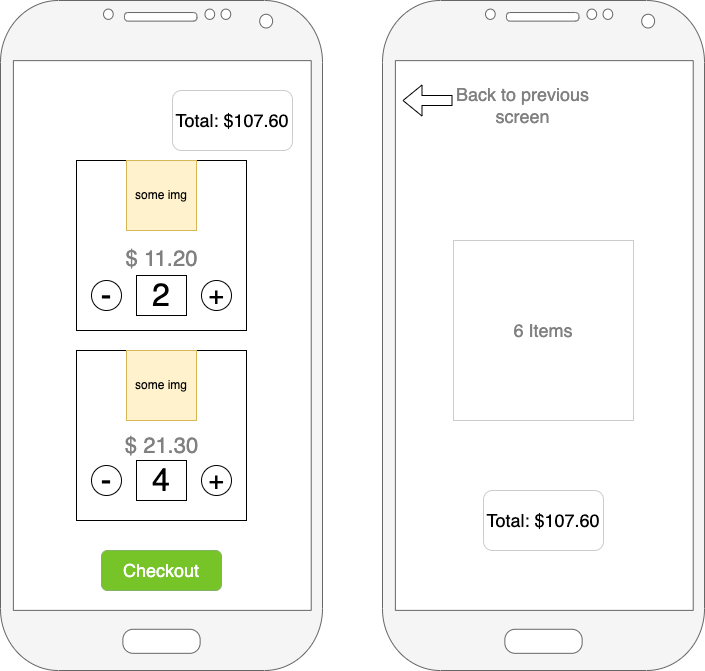

The diagram above was exported from draw.io. Its source (the exported page's mxGraphModel, read from the mxfile embedded in the PNG):
<mxGraphModel dx="1106" dy="997" grid="1" gridSize="10" guides="1" tooltips="1" connect="1" arrows="1" fold="1" page="1" pageScale="1" pageWidth="850" pageHeight="1100" math="0" shadow="0">
  <root>
    <mxCell id="0" />
    <mxCell id="1" parent="0" />
    <mxCell id="-Szrg_JBQvo029wNjMYD-1" value="" style="verticalLabelPosition=bottom;verticalAlign=top;html=1;shadow=0;dashed=0;strokeWidth=1;shape=mxgraph.android.phone2;strokeColor=#666666;fillColor=#f5f5f5;fontColor=#333333;" vertex="1" parent="1">
      <mxGeometry x="278" y="110" width="322" height="670" as="geometry" />
    </mxCell>
    <mxCell id="-Szrg_JBQvo029wNjMYD-2" value="&lt;font style=&quot;font-size: 18px&quot;&gt;Total: $107.60&lt;/font&gt;" style="rounded=1;whiteSpace=wrap;html=1;strokeColor=#CCCCCC;" vertex="1" parent="1">
      <mxGeometry x="450" y="200" width="120" height="60" as="geometry" />
    </mxCell>
    <mxCell id="-Szrg_JBQvo029wNjMYD-3" value="" style="whiteSpace=wrap;html=1;aspect=fixed;" vertex="1" parent="1">
      <mxGeometry x="354" y="270" width="170" height="170" as="geometry" />
    </mxCell>
    <mxCell id="-Szrg_JBQvo029wNjMYD-4" value="" style="whiteSpace=wrap;html=1;aspect=fixed;" vertex="1" parent="1">
      <mxGeometry x="354" y="460" width="170" height="170" as="geometry" />
    </mxCell>
    <mxCell id="-Szrg_JBQvo029wNjMYD-5" value="some img" style="whiteSpace=wrap;html=1;aspect=fixed;fillColor=#fff2cc;strokeColor=#d6b656;" vertex="1" parent="1">
      <mxGeometry x="404" y="270" width="70" height="70" as="geometry" />
    </mxCell>
    <mxCell id="-Szrg_JBQvo029wNjMYD-7" value="&lt;font style=&quot;font-size: 32px&quot;&gt;2&lt;/font&gt;" style="rounded=0;whiteSpace=wrap;html=1;" vertex="1" parent="1">
      <mxGeometry x="414" y="385" width="50" height="40" as="geometry" />
    </mxCell>
    <mxCell id="-Szrg_JBQvo029wNjMYD-8" value="&lt;font style=&quot;font-size: 32px&quot;&gt;4&lt;/font&gt;" style="rounded=0;whiteSpace=wrap;html=1;" vertex="1" parent="1">
      <mxGeometry x="414" y="570" width="50" height="40" as="geometry" />
    </mxCell>
    <mxCell id="-Szrg_JBQvo029wNjMYD-9" value="&lt;font style=&quot;font-size: 26px&quot;&gt;+&lt;/font&gt;" style="ellipse;whiteSpace=wrap;html=1;" vertex="1" parent="1">
      <mxGeometry x="479" y="575" width="30" height="30" as="geometry" />
    </mxCell>
    <mxCell id="-Szrg_JBQvo029wNjMYD-10" value="&lt;font style=&quot;font-size: 32px&quot;&gt;-&lt;/font&gt;" style="ellipse;whiteSpace=wrap;html=1;" vertex="1" parent="1">
      <mxGeometry x="369" y="575" width="30" height="30" as="geometry" />
    </mxCell>
    <mxCell id="-Szrg_JBQvo029wNjMYD-11" value="&lt;font style=&quot;font-size: 26px&quot;&gt;+&lt;/font&gt;" style="ellipse;whiteSpace=wrap;html=1;" vertex="1" parent="1">
      <mxGeometry x="479" y="390" width="30" height="30" as="geometry" />
    </mxCell>
    <mxCell id="-Szrg_JBQvo029wNjMYD-12" value="&lt;font style=&quot;font-size: 32px&quot;&gt;-&lt;/font&gt;" style="ellipse;whiteSpace=wrap;html=1;" vertex="1" parent="1">
      <mxGeometry x="369" y="390" width="30" height="30" as="geometry" />
    </mxCell>
    <mxCell id="-Szrg_JBQvo029wNjMYD-14" value="some img" style="whiteSpace=wrap;html=1;aspect=fixed;fillColor=#fff2cc;strokeColor=#d6b656;" vertex="1" parent="1">
      <mxGeometry x="404" y="460" width="70" height="70" as="geometry" />
    </mxCell>
    <mxCell id="-Szrg_JBQvo029wNjMYD-15" value="&lt;font style=&quot;font-size: 22px&quot; color=&quot;#808080&quot;&gt;$ 11.20&lt;/font&gt;" style="text;html=1;strokeColor=none;fillColor=none;align=center;verticalAlign=middle;whiteSpace=wrap;rounded=0;fontSize=32;" vertex="1" parent="1">
      <mxGeometry x="393.5" y="350" width="91" height="30" as="geometry" />
    </mxCell>
    <mxCell id="-Szrg_JBQvo029wNjMYD-16" value="&lt;font style=&quot;font-size: 22px&quot; color=&quot;#808080&quot;&gt;$ 21.30&lt;/font&gt;" style="text;html=1;strokeColor=none;fillColor=none;align=center;verticalAlign=middle;whiteSpace=wrap;rounded=0;fontSize=32;" vertex="1" parent="1">
      <mxGeometry x="393.5" y="537" width="91" height="30" as="geometry" />
    </mxCell>
    <mxCell id="-Szrg_JBQvo029wNjMYD-31" value="" style="verticalLabelPosition=bottom;verticalAlign=top;html=1;shadow=0;dashed=0;strokeWidth=1;shape=mxgraph.android.phone2;strokeColor=#666666;fillColor=#f5f5f5;fontColor=#333333;" vertex="1" parent="1">
      <mxGeometry x="660" y="110" width="322" height="670" as="geometry" />
    </mxCell>
    <mxCell id="-Szrg_JBQvo029wNjMYD-32" value="&lt;font style=&quot;font-size: 18px&quot;&gt;Total: $107.60&lt;/font&gt;" style="rounded=1;whiteSpace=wrap;html=1;strokeColor=#CCCCCC;" vertex="1" parent="1">
      <mxGeometry x="761" y="600" width="120" height="60" as="geometry" />
    </mxCell>
    <mxCell id="-Szrg_JBQvo029wNjMYD-45" value="6 Items" style="whiteSpace=wrap;html=1;aspect=fixed;fontSize=18;fontColor=#808080;strokeColor=#CCCCCC;" vertex="1" parent="1">
      <mxGeometry x="731" y="350" width="180" height="180" as="geometry" />
    </mxCell>
    <mxCell id="-Szrg_JBQvo029wNjMYD-48" value="" style="shape=flexArrow;endArrow=classic;html=1;rounded=0;fontSize=18;fontColor=#808080;" edge="1" parent="1">
      <mxGeometry width="50" height="50" relative="1" as="geometry">
        <mxPoint x="730" y="210" as="sourcePoint" />
        <mxPoint x="680" y="210" as="targetPoint" />
      </mxGeometry>
    </mxCell>
    <mxCell id="-Szrg_JBQvo029wNjMYD-49" value="Back to previous screen" style="text;html=1;strokeColor=none;fillColor=none;align=center;verticalAlign=middle;whiteSpace=wrap;rounded=0;fontSize=18;fontColor=#808080;" vertex="1" parent="1">
      <mxGeometry x="731" y="200" width="139" height="30" as="geometry" />
    </mxCell>
    <mxCell id="-Szrg_JBQvo029wNjMYD-50" value="&lt;font color=&quot;#ffffff&quot;&gt;Checkout&lt;/font&gt;" style="rounded=1;whiteSpace=wrap;html=1;fontSize=18;strokeColor=#82b366;fillColor=#76C427;" vertex="1" parent="1">
      <mxGeometry x="379" y="660" width="120" height="40" as="geometry" />
    </mxCell>
  </root>
</mxGraphModel>